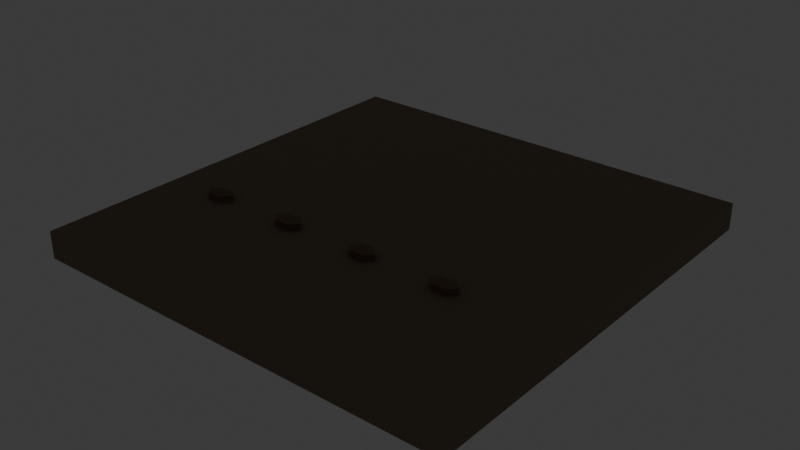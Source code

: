 # Source: source.blend  (saved by Blender 5.2.44; exported with 4.5.12 LTS)
import bpy
from mathutils import Matrix  # noqa: F401  (used for matrix-valued properties, if any)

bpy.ops.wm.read_factory_settings(use_empty=True)
scene = bpy.context.scene
scene.name = 'Scene'

# ---- collections
col_collection = bpy.data.collections.new('Collection'); scene.collection.children.link(col_collection)
col_terrain_grass_flat = bpy.data.collections.new('terrain-grass-flat'); scene.collection.children.link(col_terrain_grass_flat)
col_terrain_grass_block = bpy.data.collections.new('terrain-grass-block'); scene.collection.children.link(col_terrain_grass_block)
col_terrain_grass_edge = bpy.data.collections.new('terrain-grass-edge'); scene.collection.children.link(col_terrain_grass_edge)
col_terrain_grass_outer_corner = bpy.data.collections.new('terrain-grass-outer-corner'); scene.collection.children.link(col_terrain_grass_outer_corner)
col_terrain_grass_inner_corner = bpy.data.collections.new('terrain-grass-inner-corner'); scene.collection.children.link(col_terrain_grass_inner_corner)
col_terrain_grass_slope = bpy.data.collections.new('terrain-grass-slope'); scene.collection.children.link(col_terrain_grass_slope)
col_terrain_grass_stairs = bpy.data.collections.new('terrain-grass-stairs'); scene.collection.children.link(col_terrain_grass_stairs)
col_terrain_grass_pillar = bpy.data.collections.new('terrain-grass-pillar'); scene.collection.children.link(col_terrain_grass_pillar)
col_terrain_soil_flat = bpy.data.collections.new('terrain-soil-flat'); scene.collection.children.link(col_terrain_soil_flat)

# ---- materials (node trees are filled in below, after node groups)
mat_poly_surface = bpy.data.materials.new('poly.surface')
mat_poly_metal = bpy.data.materials.new('poly.metal')
mat_poly_glass = bpy.data.materials.new('poly.glass')
mat_poly_light = bpy.data.materials.new('poly.light')

# ---- material node trees
mat_poly_surface.use_nodes = True; mat_poly_surface.node_tree.nodes.clear()
_N = mat_poly_surface.node_tree.nodes; _L = mat_poly_surface.node_tree.links
n0 = _N.new('ShaderNodeBsdfPrincipled'); n0.name = 'Principled BSDF'; n0.location = (-200, 100)
n0.inputs[2].default_value = 0.8
n0.inputs[10].default_value = 0.005
n1 = _N.new('ShaderNodeOutputMaterial'); n1.name = 'Material Output'; n1.location = (200, 100)
n2 = _N.new('ShaderNodeVertexColor'); n2.name = 'Palette'; n2.location = (0, 0)
n2.layer_name = 'Color'
_L.new(n0.outputs[0], n1.inputs[0])
_L.new(n2.outputs[0], n0.inputs[0])
n1.is_active_output = True
mat_poly_metal.use_nodes = True; mat_poly_metal.node_tree.nodes.clear()
_N = mat_poly_metal.node_tree.nodes; _L = mat_poly_metal.node_tree.links
n0 = _N.new('ShaderNodeBsdfPrincipled'); n0.name = 'Principled BSDF'; n0.location = (-200, 100)
n0.inputs[1].default_value = 0.5
n0.inputs[2].default_value = 0.4
n0.inputs[10].default_value = 0.005
n1 = _N.new('ShaderNodeOutputMaterial'); n1.name = 'Material Output'; n1.location = (200, 100)
n2 = _N.new('ShaderNodeVertexColor'); n2.name = 'Palette'; n2.location = (0, 0)
n2.layer_name = 'Color'
_L.new(n0.outputs[0], n1.inputs[0])
_L.new(n2.outputs[0], n0.inputs[0])
n1.is_active_output = True
mat_poly_glass.use_nodes = True; mat_poly_glass.node_tree.nodes.clear()
_N = mat_poly_glass.node_tree.nodes; _L = mat_poly_glass.node_tree.links
n0 = _N.new('ShaderNodeBsdfPrincipled'); n0.name = 'Principled BSDF'; n0.location = (-200, 100)
n0.inputs[1].default_value = 0.25
n0.inputs[2].default_value = 0.22
n0.inputs[10].default_value = 0.005
n1 = _N.new('ShaderNodeOutputMaterial'); n1.name = 'Material Output'; n1.location = (200, 100)
n2 = _N.new('ShaderNodeVertexColor'); n2.name = 'Palette'; n2.location = (0, 0)
n2.layer_name = 'Color'
_L.new(n0.outputs[0], n1.inputs[0])
_L.new(n2.outputs[0], n0.inputs[0])
n1.is_active_output = True
mat_poly_light.use_nodes = True; mat_poly_light.node_tree.nodes.clear()
_N = mat_poly_light.node_tree.nodes; _L = mat_poly_light.node_tree.links
n0 = _N.new('ShaderNodeBsdfPrincipled'); n0.name = 'Principled BSDF'; n0.location = (-200, 100)
n0.inputs[10].default_value = 0.005
n0.inputs[28].default_value = 1.5
n1 = _N.new('ShaderNodeOutputMaterial'); n1.name = 'Material Output'; n1.location = (200, 100)
n2 = _N.new('ShaderNodeVertexColor'); n2.name = 'Palette'; n2.location = (0, 0)
n2.layer_name = 'Color'
_L.new(n0.outputs[0], n1.inputs[0])
_L.new(n2.outputs[0], n0.inputs[0])
_L.new(n2.outputs[0], n0.inputs[27])
n1.is_active_output = True

# ---- world
world_world = bpy.data.worlds.new('World'); scene.world = world_world
world_world.use_nodes = True; world_world.node_tree.nodes.clear()
_N = world_world.node_tree.nodes; _L = world_world.node_tree.links
n0 = _N.new('ShaderNodeOutputWorld'); n0.name = 'World Output'; n0.location = (200, 100)
n1 = _N.new('ShaderNodeBackground'); n1.name = 'Background'; n1.location = (-200, 100)
n1.inputs[0].default_value = (0.05088, 0.05088, 0.05088, 1.0)
_L.new(n1.outputs[0], n0.inputs[0])
n0.is_active_output = True
world_world.color = (0.05088, 0.05088, 0.05088)
world_world.sun_shadow_jitter_overblur = 0.0

# ---- meshes
me_terrain_soil_flat__body = bpy.data.meshes.new('terrain-soil-flat__body')
me_terrain_soil_flat__body.from_pydata([(-1.0, 1.0, -0.125), (-1.0, -1.0, -0.125), (-1.0, 1.0, 0.0), (-1.0, -1.0, 0.0), (1.0, 1.0, -0.125), (1.0, -1.0, -0.125), (1.0, 1.0, 0.0), (1.0, -1.0, 0.0), (-0.7, -0.35, -0.03), (-0.6307, -0.35, -0.01), (-0.6654, -0.3875, -0.01), (-0.7346, -0.3875, -0.01), (-0.7693, -0.35, -0.01), (-0.7346, -0.3125, -0.01), (-0.6654, -0.3125, -0.01), (-0.6307, -0.35, 0.03), (-0.6654, -0.3875, 0.03), (-0.7346, -0.3875, 0.03), (-0.7693, -0.35, 0.03), (-0.7346, -0.3125, 0.03), (-0.6654, -0.3125, 0.03), (-0.7, -0.35, 0.05), (-0.3, -0.35, -0.03), (-0.2307, -0.35, -0.01), (-0.2654, -0.3875, -0.01), (-0.3346, -0.3875, -0.01), (-0.3693, -0.35, -0.01), (-0.3346, -0.3125, -0.01), (-0.2654, -0.3125, -0.01), (-0.2307, -0.35, 0.03), (-0.2654, -0.3875, 0.03), (-0.3346, -0.3875, 0.03), (-0.3693, -0.35, 0.03), (-0.3346, -0.3125, 0.03), (-0.2654, -0.3125, 0.03), (-0.3, -0.35, 0.05), (0.1, -0.35, -0.03), (0.1693, -0.35, -0.01), (0.1346, -0.3875, -0.01), (0.06536, -0.3875, -0.01), (0.03072, -0.35, -0.01), (0.06536, -0.3125, -0.01), (0.1346, -0.3125, -0.01), (0.1693, -0.35, 0.03), (0.1346, -0.3875, 0.03), (0.06536, -0.3875, 0.03), (0.03072, -0.35, 0.03), (0.06536, -0.3125, 0.03), (0.1346, -0.3125, 0.03), (0.1, -0.35, 0.05), (0.5, -0.35, -0.03), (0.5693, -0.35, -0.01), (0.5346, -0.3875, -0.01), (0.4654, -0.3875, -0.01), (0.4307, -0.35, -0.01), (0.4654, -0.3125, -0.01), (0.5346, -0.3125, -0.01), (0.5693, -0.35, 0.03), (0.5346, -0.3875, 0.03), (0.4654, -0.3875, 0.03), (0.4307, -0.35, 0.03), (0.4654, -0.3125, 0.03), (0.5346, -0.3125, 0.03), (0.5, -0.35, 0.05)], [], [(0, 1, 3, 2), (2, 3, 7, 6), (6, 7, 5, 4), (4, 5, 1, 0), (2, 6, 4, 0), (7, 3, 1, 5), (8, 9, 10), (8, 10, 11), (8, 11, 12), (8, 12, 13), (8, 13, 14), (8, 14, 9), (9, 15, 16, 10), (10, 16, 17, 11), (11, 17, 18, 12), (12, 18, 19, 13), (13, 19, 20, 14), (14, 20, 15, 9), (21, 16, 15), (21, 17, 16), (21, 18, 17), (21, 19, 18), (21, 20, 19), (21, 15, 20), (22, 23, 24), (22, 24, 25), (22, 25, 26), (22, 26, 27), (22, 27, 28), (22, 28, 23), (23, 29, 30, 24), (24, 30, 31, 25), (25, 31, 32, 26), (26, 32, 33, 27), (27, 33, 34, 28), (28, 34, 29, 23), (35, 30, 29), (35, 31, 30), (35, 32, 31), (35, 33, 32), (35, 34, 33), (35, 29, 34), (36, 37, 38), (36, 38, 39), (36, 39, 40), (36, 40, 41), (36, 41, 42), (36, 42, 37), (37, 43, 44, 38), (38, 44, 45, 39), (39, 45, 46, 40), (40, 46, 47, 41), (41, 47, 48, 42), (42, 48, 43, 37), (49, 44, 43), (49, 45, 44), (49, 46, 45), (49, 47, 46), (49, 48, 47), (49, 43, 48), (50, 51, 52), (50, 52, 53), (50, 53, 54), (50, 54, 55), (50, 55, 56), (50, 56, 51), (51, 57, 58, 52), (52, 58, 59, 53), (53, 59, 60, 54), (54, 60, 61, 55), (55, 61, 62, 56), (56, 62, 57, 51), (63, 58, 57), (63, 59, 58), (63, 60, 59), (63, 61, 60), (63, 62, 61), (63, 57, 62)])
_ca = me_terrain_soil_flat__body.color_attributes.new('Color', 'FLOAT_COLOR', 'CORNER')
_ca.data.foreach_set('color', [0.2232, 0.1651, 0.107, 1.0, 0.2232, 0.1651, 0.107, 1.0, 0.2232, 0.1651, 0.107, 1.0, 0.2232, 0.1651, 0.107, 1.0, 0.2232, 0.1651, 0.107, 1.0, 0.2232, 0.1651, 0.107, 1.0, 0.2232, 0.1651, 0.107, 1.0, 0.2232, 0.1651, 0.107, 1.0, 0.2232, 0.1651, 0.107, 1.0, 0.2232, 0.1651, 0.107, 1.0, 0.2232, 0.1651, 0.107, 1.0, 0.2232, 0.1651, 0.107, 1.0, 0.2232, 0.1651, 0.107, 1.0, 0.2232, 0.1651, 0.107, 1.0, 0.2232, 0.1651, 0.107, 1.0, 0.2232, 0.1651, 0.107, 1.0, 0.2232, 0.1651, 0.107, 1.0, 0.2232, 0.1651, 0.107, 1.0, 0.2232, 0.1651, 0.107, 1.0, 0.2232, 0.1651, 0.107, 1.0, 0.2232, 0.1651, 0.107, 1.0, 0.2232, 0.1651, 0.107, 1.0, 0.2232, 0.1651, 0.107, 1.0, 0.2232, 0.1651, 0.107, 1.0, 0.1878, 0.117, 0.07227, 1.0, 0.1878, 0.117, 0.07227, 1.0, 0.1878, 0.117, 0.07227, 1.0, 0.1878, 0.117, 0.07227, 1.0, 0.1878, 0.117, 0.07227, 1.0, 0.1878, 0.117, 0.07227, 1.0, 0.1878, 0.117, 0.07227, 1.0, 0.1878, 0.117, 0.07227, 1.0, 0.1878, 0.117, 0.07227, 1.0, 0.1878, 0.117, 0.07227, 1.0, 0.1878, 0.117, 0.07227, 1.0, 0.1878, 0.117, 0.07227, 1.0, 0.1878, 0.117, 0.07227, 1.0, 0.1878, 0.117, 0.07227, 1.0, 0.1878, 0.117, 0.07227, 1.0, 0.1878, 0.117, 0.07227, 1.0, 0.1878, 0.117, 0.07227, 1.0, 0.1878, 0.117, 0.07227, 1.0, 0.1878, 0.117, 0.07227, 1.0, 0.1878, 0.117, 0.07227, 1.0, 0.1878, 0.117, 0.07227, 1.0, 0.1878, 0.117, 0.07227, 1.0, 0.1878, 0.117, 0.07227, 1.0, 0.1878, 0.117, 0.07227, 1.0, 0.1878, 0.117, 0.07227, 1.0, 0.1878, 0.117, 0.07227, 1.0, 0.1878, 0.117, 0.07227, 1.0, 0.1878, 0.117, 0.07227, 1.0, 0.1878, 0.117, 0.07227, 1.0, 0.1878, 0.117, 0.07227, 1.0, 0.1878, 0.117, 0.07227, 1.0, 0.1878, 0.117, 0.07227, 1.0, 0.1878, 0.117, 0.07227, 1.0, 0.1878, 0.117, 0.07227, 1.0, 0.1878, 0.117, 0.07227, 1.0, 0.1878, 0.117, 0.07227, 1.0, 0.1878, 0.117, 0.07227, 1.0, 0.1878, 0.117, 0.07227, 1.0, 0.1878, 0.117, 0.07227, 1.0, 0.1878, 0.117, 0.07227, 1.0, 0.1878, 0.117, 0.07227, 1.0, 0.1878, 0.117, 0.07227, 1.0, 0.1878, 0.117, 0.07227, 1.0, 0.1878, 0.117, 0.07227, 1.0, 0.1878, 0.117, 0.07227, 1.0, 0.1878, 0.117, 0.07227, 1.0, 0.1878, 0.117, 0.07227, 1.0, 0.1878, 0.117, 0.07227, 1.0, 0.1878, 0.117, 0.07227, 1.0, 0.1878, 0.117, 0.07227, 1.0, 0.1878, 0.117, 0.07227, 1.0, 0.1878, 0.117, 0.07227, 1.0, 0.1878, 0.117, 0.07227, 1.0, 0.1878, 0.117, 0.07227, 1.0, 0.1878, 0.117, 0.07227, 1.0, 0.1878, 0.117, 0.07227, 1.0, 0.1878, 0.117, 0.07227, 1.0, 0.1878, 0.117, 0.07227, 1.0, 0.1878, 0.117, 0.07227, 1.0, 0.1878, 0.117, 0.07227, 1.0, 0.1878, 0.117, 0.07227, 1.0, 0.1878, 0.117, 0.07227, 1.0, 0.1878, 0.117, 0.07227, 1.0, 0.1878, 0.117, 0.07227, 1.0, 0.1878, 0.117, 0.07227, 1.0, 0.1878, 0.117, 0.07227, 1.0, 0.1878, 0.117, 0.07227, 1.0, 0.1878, 0.117, 0.07227, 1.0, 0.1878, 0.117, 0.07227, 1.0, 0.1878, 0.117, 0.07227, 1.0, 0.1878, 0.117, 0.07227, 1.0, 0.1878, 0.117, 0.07227, 1.0, 0.1878, 0.117, 0.07227, 1.0, 0.1878, 0.117, 0.07227, 1.0, 0.1878, 0.117, 0.07227, 1.0, 0.1878, 0.117, 0.07227, 1.0, 0.1878, 0.117, 0.07227, 1.0, 0.1878, 0.117, 0.07227, 1.0, 0.1878, 0.117, 0.07227, 1.0, 0.1878, 0.117, 0.07227, 1.0, 0.1878, 0.117, 0.07227, 1.0, 0.1878, 0.117, 0.07227, 1.0, 0.1878, 0.117, 0.07227, 1.0, 0.1878, 0.117, 0.07227, 1.0, 0.1878, 0.117, 0.07227, 1.0, 0.1878, 0.117, 0.07227, 1.0, 0.1878, 0.117, 0.07227, 1.0, 0.1878, 0.117, 0.07227, 1.0, 0.1878, 0.117, 0.07227, 1.0, 0.1878, 0.117, 0.07227, 1.0, 0.1878, 0.117, 0.07227, 1.0, 0.1878, 0.117, 0.07227, 1.0, 0.1878, 0.117, 0.07227, 1.0, 0.1878, 0.117, 0.07227, 1.0, 0.1878, 0.117, 0.07227, 1.0, 0.1878, 0.117, 0.07227, 1.0, 0.1878, 0.117, 0.07227, 1.0, 0.1878, 0.117, 0.07227, 1.0, 0.1878, 0.117, 0.07227, 1.0, 0.1878, 0.117, 0.07227, 1.0, 0.1878, 0.117, 0.07227, 1.0, 0.1878, 0.117, 0.07227, 1.0, 0.1878, 0.117, 0.07227, 1.0, 0.1878, 0.117, 0.07227, 1.0, 0.1878, 0.117, 0.07227, 1.0, 0.1878, 0.117, 0.07227, 1.0, 0.1878, 0.117, 0.07227, 1.0, 0.1878, 0.117, 0.07227, 1.0, 0.1878, 0.117, 0.07227, 1.0, 0.1878, 0.117, 0.07227, 1.0, 0.1878, 0.117, 0.07227, 1.0, 0.1878, 0.117, 0.07227, 1.0, 0.1878, 0.117, 0.07227, 1.0, 0.1878, 0.117, 0.07227, 1.0, 0.1878, 0.117, 0.07227, 1.0, 0.1878, 0.117, 0.07227, 1.0, 0.1878, 0.117, 0.07227, 1.0, 0.1878, 0.117, 0.07227, 1.0, 0.1878, 0.117, 0.07227, 1.0, 0.1878, 0.117, 0.07227, 1.0, 0.1878, 0.117, 0.07227, 1.0, 0.1878, 0.117, 0.07227, 1.0, 0.1878, 0.117, 0.07227, 1.0, 0.1878, 0.117, 0.07227, 1.0, 0.1878, 0.117, 0.07227, 1.0, 0.1878, 0.117, 0.07227, 1.0, 0.1878, 0.117, 0.07227, 1.0, 0.1878, 0.117, 0.07227, 1.0, 0.1878, 0.117, 0.07227, 1.0, 0.1878, 0.117, 0.07227, 1.0, 0.1878, 0.117, 0.07227, 1.0, 0.1878, 0.117, 0.07227, 1.0, 0.1878, 0.117, 0.07227, 1.0, 0.1878, 0.117, 0.07227, 1.0, 0.1878, 0.117, 0.07227, 1.0, 0.1878, 0.117, 0.07227, 1.0, 0.1878, 0.117, 0.07227, 1.0, 0.1878, 0.117, 0.07227, 1.0, 0.1878, 0.117, 0.07227, 1.0, 0.1878, 0.117, 0.07227, 1.0, 0.1878, 0.117, 0.07227, 1.0, 0.1878, 0.117, 0.07227, 1.0, 0.1878, 0.117, 0.07227, 1.0, 0.1878, 0.117, 0.07227, 1.0, 0.1878, 0.117, 0.07227, 1.0, 0.1878, 0.117, 0.07227, 1.0, 0.1878, 0.117, 0.07227, 1.0, 0.1878, 0.117, 0.07227, 1.0, 0.1878, 0.117, 0.07227, 1.0, 0.1878, 0.117, 0.07227, 1.0, 0.1878, 0.117, 0.07227, 1.0, 0.1878, 0.117, 0.07227, 1.0, 0.1878, 0.117, 0.07227, 1.0, 0.1878, 0.117, 0.07227, 1.0, 0.1878, 0.117, 0.07227, 1.0, 0.1878, 0.117, 0.07227, 1.0, 0.1878, 0.117, 0.07227, 1.0, 0.1878, 0.117, 0.07227, 1.0, 0.1878, 0.117, 0.07227, 1.0, 0.1878, 0.117, 0.07227, 1.0, 0.1878, 0.117, 0.07227, 1.0, 0.1878, 0.117, 0.07227, 1.0, 0.1878, 0.117, 0.07227, 1.0, 0.1878, 0.117, 0.07227, 1.0, 0.1878, 0.117, 0.07227, 1.0, 0.1878, 0.117, 0.07227, 1.0, 0.1878, 0.117, 0.07227, 1.0, 0.1878, 0.117, 0.07227, 1.0, 0.1878, 0.117, 0.07227, 1.0, 0.1878, 0.117, 0.07227, 1.0, 0.1878, 0.117, 0.07227, 1.0, 0.1878, 0.117, 0.07227, 1.0, 0.1878, 0.117, 0.07227, 1.0, 0.1878, 0.117, 0.07227, 1.0, 0.1878, 0.117, 0.07227, 1.0, 0.1878, 0.117, 0.07227, 1.0, 0.1878, 0.117, 0.07227, 1.0, 0.1878, 0.117, 0.07227, 1.0, 0.1878, 0.117, 0.07227, 1.0, 0.1878, 0.117, 0.07227, 1.0, 0.1878, 0.117, 0.07227, 1.0, 0.1878, 0.117, 0.07227, 1.0, 0.1878, 0.117, 0.07227, 1.0, 0.1878, 0.117, 0.07227, 1.0, 0.1878, 0.117, 0.07227, 1.0, 0.1878, 0.117, 0.07227, 1.0, 0.1878, 0.117, 0.07227, 1.0, 0.1878, 0.117, 0.07227, 1.0, 0.1878, 0.117, 0.07227, 1.0, 0.1878, 0.117, 0.07227, 1.0, 0.1878, 0.117, 0.07227, 1.0, 0.1878, 0.117, 0.07227, 1.0, 0.1878, 0.117, 0.07227, 1.0, 0.1878, 0.117, 0.07227, 1.0, 0.1878, 0.117, 0.07227, 1.0, 0.1878, 0.117, 0.07227, 1.0, 0.1878, 0.117, 0.07227, 1.0, 0.1878, 0.117, 0.07227, 1.0, 0.1878, 0.117, 0.07227, 1.0, 0.1878, 0.117, 0.07227, 1.0, 0.1878, 0.117, 0.07227, 1.0, 0.1878, 0.117, 0.07227, 1.0, 0.1878, 0.117, 0.07227, 1.0, 0.1878, 0.117, 0.07227, 1.0, 0.1878, 0.117, 0.07227, 1.0, 0.1878, 0.117, 0.07227, 1.0, 0.1878, 0.117, 0.07227, 1.0, 0.1878, 0.117, 0.07227, 1.0, 0.1878, 0.117, 0.07227, 1.0, 0.1878, 0.117, 0.07227, 1.0, 0.1878, 0.117, 0.07227, 1.0, 0.1878, 0.117, 0.07227, 1.0, 0.1878, 0.117, 0.07227, 1.0, 0.1878, 0.117, 0.07227, 1.0, 0.1878, 0.117, 0.07227, 1.0, 0.1878, 0.117, 0.07227, 1.0, 0.1878, 0.117, 0.07227, 1.0, 0.1878, 0.117, 0.07227, 1.0, 0.1878, 0.117, 0.07227, 1.0, 0.1878, 0.117, 0.07227, 1.0, 0.1878, 0.117, 0.07227, 1.0, 0.1878, 0.117, 0.07227, 1.0, 0.1878, 0.117, 0.07227, 1.0, 0.1878, 0.117, 0.07227, 1.0, 0.1878, 0.117, 0.07227, 1.0, 0.1878, 0.117, 0.07227, 1.0, 0.1878, 0.117, 0.07227, 1.0, 0.1878, 0.117, 0.07227, 1.0, 0.1878, 0.117, 0.07227, 1.0, 0.1878, 0.117, 0.07227, 1.0, 0.1878, 0.117, 0.07227, 1.0, 0.1878, 0.117, 0.07227, 1.0, 0.1878, 0.117, 0.07227, 1.0, 0.1878, 0.117, 0.07227, 1.0, 0.1878, 0.117, 0.07227, 1.0, 0.1878, 0.117, 0.07227, 1.0, 0.1878, 0.117, 0.07227, 1.0, 0.1878, 0.117, 0.07227, 1.0, 0.1878, 0.117, 0.07227, 1.0, 0.1878, 0.117, 0.07227, 1.0])
me_terrain_soil_flat__body.materials.append(mat_poly_surface)
me_terrain_soil_flat__body.materials.append(mat_poly_metal)
me_terrain_soil_flat__body.materials.append(mat_poly_glass)
me_terrain_soil_flat__body.materials.append(mat_poly_light)
me_terrain_soil_flat__body.update()

# ---- objects
ob_terrain_soil_flat = bpy.data.objects.new('terrain-soil-flat', None)
ob_terrain_soil_flat__body = bpy.data.objects.new('terrain-soil-flat__body', me_terrain_soil_flat__body)

# ---- transforms, parenting, visibility, modifiers, constraints
ob_terrain_soil_flat.location = (0.0, 0.0, 0.0)
ob_terrain_soil_flat__body.parent = ob_terrain_soil_flat
ob_terrain_soil_flat__body.location = (0.0, 0.0, 0.0)

# ---- collection membership
col_terrain_soil_flat.objects.link(ob_terrain_soil_flat)
col_terrain_soil_flat.objects.link(ob_terrain_soil_flat__body)

# ---- scene / render settings (as saved in the file)
scene.frame_start = 1; scene.frame_end = 250; scene.frame_set(1)
scene.render.engine = 'BLENDER_EEVEE_NEXT'
scene.render.fps = 30
scene.render.bake_bias = 0.0
scene.render.bake_samples = 0
scene.render.compositor_device = 'GPU'
scene.eevee.use_volume_custom_range = False
scene.eevee.fast_gi_thickness_near = 0.1
scene.eevee.fast_gi_thickness_far = 0.0
scene.eevee.ray_tracing_options.screen_trace_thickness = 0.1
bpy.context.view_layer.update()

# ---- added for rendering (the .blend has no active camera): camera
cam_auto = bpy.data.cameras.new('AutoCamera')
cam_auto.lens = 50.0
cam_auto.sensor_width = 36.0
cam_auto.clip_end = 1000.0
ob_auto_camera = bpy.data.objects.new('AutoCamera', cam_auto)
scene.collection.objects.link(ob_auto_camera)
ob_auto_camera.location = (2.62193, -3.14632, 2.06005)
ob_auto_camera.rotation_euler = (1.09748, -7.21219e-08, 0.694738)
scene.camera = ob_auto_camera
bpy.context.view_layer.update()
